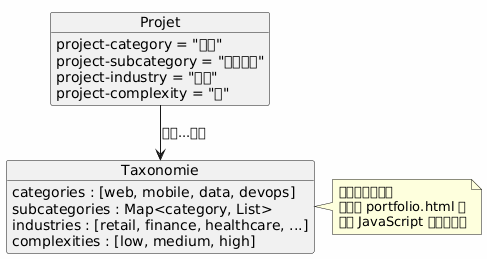

The diagram above was rendered by PlantUML. Its source (embedded in the PNG):
@startuml
skinparam backgroundColor #FEFEFE

object Projet {
  project-category = "网页"
  project-subcategory = "电子商务"
  project-industry = "零售"
  project-complexity = "高"
}

object Taxonomie {
  categories : [web, mobile, data, devops]
  subcategories : Map<category, List>
  industries : [retail, finance, healthcare, ...]
  complexities : [low, medium, high]
}

Projet --> Taxonomie : 根据...分类

note right of Taxonomie
允许多条件过滤
在模板 portfolio.html 中
通过 JavaScript 或服务器端
end note
@enduml